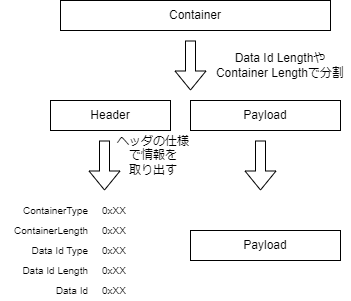

The diagram above was exported from draw.io. Its source (the exported page's mxGraphModel, read from the mxfile embedded in the PNG):
<mxGraphModel dx="377" dy="639" grid="1" gridSize="10" guides="1" tooltips="1" connect="1" arrows="1" fold="1" page="1" pageScale="1" pageWidth="827" pageHeight="1169" math="0" shadow="0">
  <root>
    <mxCell id="0" />
    <mxCell id="1" parent="0" />
    <mxCell id="21" value="Container" style="rounded=0;whiteSpace=wrap;html=1;" vertex="1" parent="1">
      <mxGeometry x="200" y="200" width="270" height="30" as="geometry" />
    </mxCell>
    <mxCell id="22" value="Header" style="rounded=0;whiteSpace=wrap;html=1;" vertex="1" parent="1">
      <mxGeometry x="190" y="300" width="120" height="30" as="geometry" />
    </mxCell>
    <mxCell id="23" value="Payload" style="rounded=0;whiteSpace=wrap;html=1;" vertex="1" parent="1">
      <mxGeometry x="330" y="300" width="150" height="30" as="geometry" />
    </mxCell>
    <mxCell id="24" value="" style="shape=flexArrow;endArrow=classic;html=1;" edge="1" parent="1">
      <mxGeometry width="50" height="50" relative="1" as="geometry">
        <mxPoint x="330" y="240" as="sourcePoint" />
        <mxPoint x="330" y="290" as="targetPoint" />
      </mxGeometry>
    </mxCell>
    <mxCell id="25" value="Data Id LengthやContainer Lengthで分割" style="text;html=1;strokeColor=none;fillColor=none;align=center;verticalAlign=middle;whiteSpace=wrap;rounded=0;" vertex="1" parent="1">
      <mxGeometry x="350" y="250" width="140" height="30" as="geometry" />
    </mxCell>
    <mxCell id="39" value="" style="shape=flexArrow;endArrow=classic;html=1;" edge="1" parent="1">
      <mxGeometry width="50" height="50" relative="1" as="geometry">
        <mxPoint x="244" y="340" as="sourcePoint" />
        <mxPoint x="244" y="390" as="targetPoint" />
      </mxGeometry>
    </mxCell>
    <mxCell id="40" value="ヘッダの仕様&lt;br&gt;で情報を&lt;br&gt;取り出す" style="text;html=1;strokeColor=none;fillColor=none;align=center;verticalAlign=middle;whiteSpace=wrap;rounded=0;" vertex="1" parent="1">
      <mxGeometry x="250" y="340" width="86" height="30" as="geometry" />
    </mxCell>
    <mxCell id="41" value="ContainerType" style="text;html=1;strokeColor=none;fillColor=none;align=right;verticalAlign=middle;whiteSpace=wrap;rounded=0;fontSize=10;" vertex="1" parent="1">
      <mxGeometry x="140" y="400" width="90" height="20" as="geometry" />
    </mxCell>
    <mxCell id="42" value="ContainerLength" style="text;html=1;strokeColor=none;fillColor=none;align=right;verticalAlign=middle;whiteSpace=wrap;rounded=0;fontSize=10;" vertex="1" parent="1">
      <mxGeometry x="140" y="420" width="90" height="20" as="geometry" />
    </mxCell>
    <mxCell id="43" value="Data Id Type" style="text;html=1;strokeColor=none;fillColor=none;align=right;verticalAlign=middle;whiteSpace=wrap;rounded=0;fontSize=10;" vertex="1" parent="1">
      <mxGeometry x="140" y="440" width="90" height="20" as="geometry" />
    </mxCell>
    <mxCell id="44" value="Data Id Length" style="text;html=1;strokeColor=none;fillColor=none;align=right;verticalAlign=middle;whiteSpace=wrap;rounded=0;fontSize=10;" vertex="1" parent="1">
      <mxGeometry x="140" y="460" width="90" height="20" as="geometry" />
    </mxCell>
    <mxCell id="45" value="Data Id" style="text;html=1;strokeColor=none;fillColor=none;align=right;verticalAlign=middle;whiteSpace=wrap;rounded=0;fontSize=10;" vertex="1" parent="1">
      <mxGeometry x="140" y="480" width="90" height="20" as="geometry" />
    </mxCell>
    <mxCell id="46" value="0xXX" style="text;html=1;strokeColor=none;fillColor=none;align=left;verticalAlign=middle;whiteSpace=wrap;rounded=0;fontSize=10;" vertex="1" parent="1">
      <mxGeometry x="240" y="400" width="40" height="20" as="geometry" />
    </mxCell>
    <mxCell id="47" value="0xXX" style="text;html=1;strokeColor=none;fillColor=none;align=left;verticalAlign=middle;whiteSpace=wrap;rounded=0;fontSize=10;" vertex="1" parent="1">
      <mxGeometry x="240" y="420" width="40" height="20" as="geometry" />
    </mxCell>
    <mxCell id="48" value="0xXX" style="text;html=1;strokeColor=none;fillColor=none;align=left;verticalAlign=middle;whiteSpace=wrap;rounded=0;fontSize=10;" vertex="1" parent="1">
      <mxGeometry x="240" y="440" width="40" height="20" as="geometry" />
    </mxCell>
    <mxCell id="49" value="0xXX" style="text;html=1;strokeColor=none;fillColor=none;align=left;verticalAlign=middle;whiteSpace=wrap;rounded=0;fontSize=10;" vertex="1" parent="1">
      <mxGeometry x="240" y="460" width="40" height="20" as="geometry" />
    </mxCell>
    <mxCell id="50" value="0xXX" style="text;html=1;strokeColor=none;fillColor=none;align=left;verticalAlign=middle;whiteSpace=wrap;rounded=0;fontSize=10;" vertex="1" parent="1">
      <mxGeometry x="240" y="480" width="40" height="20" as="geometry" />
    </mxCell>
    <mxCell id="53" value="Payload" style="rounded=0;whiteSpace=wrap;html=1;" vertex="1" parent="1">
      <mxGeometry x="330" y="430" width="150" height="30" as="geometry" />
    </mxCell>
    <mxCell id="55" value="" style="shape=flexArrow;endArrow=classic;html=1;" edge="1" parent="1">
      <mxGeometry width="50" height="50" relative="1" as="geometry">
        <mxPoint x="400" y="340" as="sourcePoint" />
        <mxPoint x="400" y="390" as="targetPoint" />
      </mxGeometry>
    </mxCell>
  </root>
</mxGraphModel>